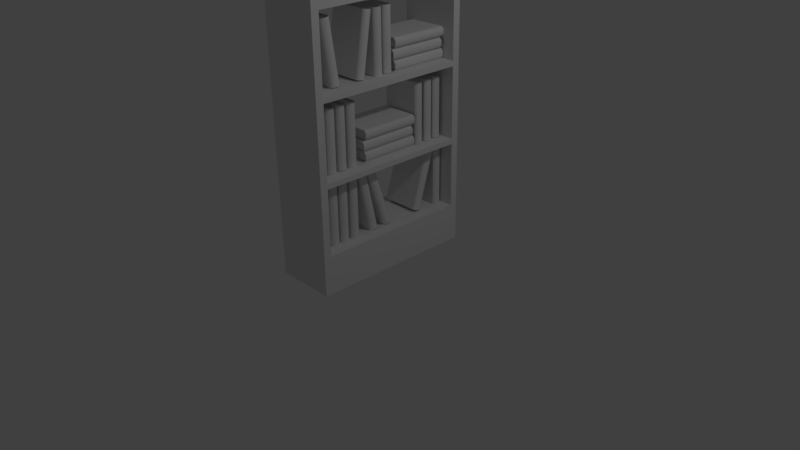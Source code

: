 # Source: bibliotheque.blend  (saved by Blender 2.77.0; exported with 4.5.12 LTS)
import bpy
from mathutils import Matrix  # noqa: F401  (used for matrix-valued properties, if any)

bpy.ops.wm.read_factory_settings(use_empty=True)
scene = bpy.context.scene
scene.name = 'Scene'

# ---- collections
col_collection_1 = bpy.data.collections.new('Collection 1'); scene.collection.children.link(col_collection_1)

# ---- materials (node trees are filled in below, after node groups)
mat_material = bpy.data.materials.new('Material')
mat_material.alpha_threshold = 0.0
mat_material.use_transparent_shadow = False
mat_material.roughness = 0.5
mat_material.line_color = (0.0, 0.0, 0.0, 1.0)

# ---- material node trees

# ---- world
world_world = bpy.data.worlds.new('World'); scene.world = world_world
world_world.color = (0.05088, 0.05088, 0.05088)
world_world.use_sun_shadow = False
world_world.sun_shadow_jitter_overblur = 0.0
world_world.cycles.sampling_method = 'MANUAL'

# ---- cameras
cam_camera = bpy.data.cameras.new('Camera')
cam_camera.clip_end = 100.0
cam_camera.lens = 35.0
cam_camera.sensor_width = 32.0
cam_camera.sensor_height = 18.0
cam_camera.ortho_scale = 7.314
cam_camera.dof.focus_distance = 0.0
cam_camera.dof.aperture_fstop = 128.0

# ---- lights
light_lamp = bpy.data.lights.new('Lamp', 'POINT')
light_lamp.transmission_factor = 0.0
light_lamp.cutoff_distance = 30.0
light_lamp.energy = 100.0
light_lamp.shadow_buffer_clip_start = 1.001
light_lamp.shadow_soft_size = 0.1
light_lamp.shadow_maximum_resolution = 0.006
light_lamp.use_absolute_resolution = True

# ---- meshes
me_cube_002 = bpy.data.meshes.new('Cube.002')
me_cube_002.from_pydata([(-0.4, -1.0, 0.0), (-0.4, -1.0, 0.5), (0.4, -1.0, 0.0), (0.4, -1.0, 0.5), (-0.4, -1.1, 0.0), (-0.4, -1.1, 0.5), (0.4, -1.1, 0.5), (0.4, -1.1, 0.0), (0.4, -1.0, 4.0), (-0.4, -1.0, 4.0), (0.4, -1.1, 4.0), (-0.4, -1.1, 4.0), (0.4, -0.9239, 4.383), (-0.4, -0.9239, 4.383), (0.4, -1.016, 4.421), (-0.4, -1.016, 4.421), (0.4, -0.7071, 4.707), (-0.4, -0.7071, 4.707), (0.4, -0.7778, 4.778), (-0.4, -0.7778, 4.778), (0.4, -0.3827, 4.924), (-0.4, -0.3827, 4.924), (0.4, -0.421, 5.016), (-0.4, -0.421, 5.016), (-0.4, -1.0, 1.348), (0.4, -1.0, 1.348), (0.4, -1.0, 1.416), (-0.4, -1.0, 1.416), (-0.4, -1.0, 2.348), (0.4, -1.0, 2.348), (0.4, -1.0, 2.416), (-0.4, -1.0, 2.416), (-0.4, -1.0, 3.348), (0.4, -1.0, 3.348), (0.4, -1.0, 3.416), (-0.4, -1.0, 3.416), (-0.4, 1.0, 0.0), (-0.4, 1.0, 0.5), (0.4, 1.0, 0.0), (0.4, 1.0, 0.5), (-0.4, 0.0, 0.5), (-0.4, 0.0, 0.0), (0.4, 0.0, 0.5), (0.4, 0.0, 0.0), (-0.4, 1.1, 0.0), (-0.4, 1.1, 0.5), (0.4, 1.1, 0.5), (0.4, 1.1, 0.0), (0.4, 1.0, 4.0), (-0.4, 1.0, 4.0), (0.4, 1.1, 4.0), (-0.4, 1.1, 4.0), (0.4, 0.9239, 4.383), (-0.4, 0.9239, 4.383), (0.4, 1.016, 4.421), (-0.4, 1.016, 4.421), (0.4, 0.7071, 4.707), (-0.4, 0.7071, 4.707), (0.4, 0.7778, 4.778), (-0.4, 0.7778, 4.778), (0.4, 0.3827, 4.924), (-0.4, 0.3827, 4.924), (0.4, 0.421, 5.016), (-0.4, 0.421, 5.016), (0.4, 0.0, 5.0), (-0.4, 0.0, 5.0), (0.4, 0.0, 5.1), (-0.4, 0.0, 5.1), (-0.4, 1.0, 1.348), (0.4, 1.0, 1.348), (-0.4, 0.0, 1.348), (0.4, 0.0, 1.348), (0.4, 0.0, 1.416), (0.4, 1.0, 1.416), (-0.4, 1.0, 1.416), (-0.4, 0.0, 1.416), (-0.4, 1.0, 2.348), (0.4, 1.0, 2.348), (-0.4, 0.0, 2.348), (0.4, 0.0, 2.348), (0.4, 0.0, 2.416), (0.4, 1.0, 2.416), (-0.4, 1.0, 2.416), (-0.4, 0.0, 2.416), (-0.4, 1.0, 3.348), (0.4, 1.0, 3.348), (-0.4, 0.0, 3.348), (0.4, 0.0, 3.348), (0.4, 0.0, 3.416), (0.4, 1.0, 3.416), (-0.4, 1.0, 3.416), (-0.4, 0.0, 3.416)], [], [(42, 3, 2, 43), (6, 3, 8, 10), (3, 42, 40, 1), (0, 41, 43, 2), (1, 40, 41, 0), (6, 5, 4, 7), (2, 3, 6, 7), (1, 0, 4, 5), (0, 2, 7, 4), (9, 11, 15, 13), (3, 1, 9, 8), (1, 5, 11, 9), (5, 6, 10, 11), (12, 13, 17, 16), (8, 9, 13, 12), (10, 8, 12, 14), (11, 10, 14, 15), (18, 16, 20, 22), (14, 12, 16, 18), (15, 14, 18, 19), (13, 15, 19, 17), (21, 23, 67, 65), (19, 18, 22, 23), (17, 19, 23, 21), (16, 17, 21, 20), (20, 21, 65, 64), (22, 20, 64, 66), (23, 22, 66, 67), (25, 24, 70, 71), (26, 72, 75, 27), (70, 24, 27, 75), (25, 71, 72, 26), (30, 80, 83, 31), (29, 28, 78, 79), (78, 28, 31, 83), (29, 79, 80, 30), (34, 88, 91, 35), (33, 32, 86, 87), (86, 32, 35, 91), (33, 87, 88, 34), (42, 43, 38, 39), (46, 50, 48, 39), (39, 37, 40, 42), (36, 38, 43, 41), (37, 36, 41, 40), (46, 47, 44, 45), (38, 47, 46, 39), (37, 45, 44, 36), (36, 44, 47, 38), (49, 53, 55, 51), (39, 48, 49, 37), (37, 49, 51, 45), (45, 51, 50, 46), (52, 56, 57, 53), (48, 52, 53, 49), (50, 54, 52, 48), (51, 55, 54, 50), (58, 62, 60, 56), (54, 58, 56, 52), (55, 59, 58, 54), (53, 57, 59, 55), (61, 65, 67, 63), (59, 63, 62, 58), (57, 61, 63, 59), (56, 60, 61, 57), (60, 64, 65, 61), (62, 66, 64, 60), (63, 67, 66, 62), (69, 71, 70, 68), (73, 74, 75, 72), (70, 75, 74, 68), (69, 73, 72, 71), (81, 82, 83, 80), (77, 79, 78, 76), (78, 83, 82, 76), (77, 81, 80, 79), (89, 90, 91, 88), (85, 87, 86, 84), (86, 91, 90, 84), (85, 89, 88, 87)])
me_cube_002.polygons.foreach_set('use_smooth', [0, 0, 0, 0, 0, 0, 0, 0, 0, 0, 0, 0, 0, 1, 1, 0, 1, 0, 0, 1, 0, 0, 1, 0, 1, 1, 0, 1, 0, 0, 0, 0, 0, 0, 0, 0, 0, 0, 0, 0, 0, 0, 0, 0, 0, 0, 0, 0, 0, 0, 0, 0, 0, 1, 1, 0, 1, 0, 0, 1, 0, 0, 1, 0, 1, 1, 0, 1, 0, 0, 0, 0, 0, 0, 0, 0, 0, 0, 0, 0])
me_cube_002.use_remesh_preserve_volume = False
me_cube_002.use_remesh_preserve_attributes = False
me_cube_002.use_mirror_vertex_groups = False
me_cube_002.update()
me_cube_001 = bpy.data.meshes.new('Cube.001')
me_cube_001.from_pydata([(0.4, 0.05925, -0.3703), (0.4, -0.05925, -0.3703), (-0.06652, -0.05925, -0.3703), (-0.06652, 0.05925, -0.3703), (0.4, 0.05925, 0.3703), (0.4, -0.05925, 0.3703), (-0.06652, -0.05925, 0.3703), (-0.06652, 0.05925, 0.3703), (0.4265, 0.02827, -0.3703), (0.4265, -0.02827, -0.3703), (0.4265, 0.02827, 0.3703), (0.4265, -0.02827, 0.3703), (0.3984, 0.06303, -0.3939), (0.3984, -0.06303, -0.3939), (-0.09798, -0.06303, -0.3939), (-0.09798, 0.06303, -0.3939), (0.3984, 0.06303, 0.3939), (0.3984, -0.06303, 0.3939), (-0.09798, -0.06303, 0.3939), (-0.09798, 0.06303, 0.3939), (0.4265, 0.03008, -0.3939), (0.4265, -0.03008, -0.3939), (0.4265, 0.03008, 0.3939), (0.4265, -0.03008, 0.3939)], [], [(0, 1, 2, 3), (4, 7, 6, 5), (4, 5, 11, 10), (2, 6, 7, 3), (1, 0, 8, 9), (13, 17, 18, 14), (16, 12, 15, 19), (20, 22, 23, 21), (17, 13, 21, 23), (12, 16, 22, 20)])
me_cube_001.polygons.foreach_set('use_smooth', [0, 0, 0, 0, 0, 0, 0, 1, 1, 1])
me_cube_001.materials.append(mat_material)
me_cube_001.use_remesh_preserve_volume = False
me_cube_001.use_remesh_preserve_attributes = False
me_cube_001.use_mirror_vertex_groups = False
me_cube_001.update()

# ---- objects
ob_biblioth_que = bpy.data.objects.new('Bibliothèque', me_cube_002)
ob_book_035 = bpy.data.objects.new('book.035', me_cube_001)
ob_book_034 = bpy.data.objects.new('book.034', me_cube_001)
ob_book_033 = bpy.data.objects.new('book.033', me_cube_001)
ob_book_032 = bpy.data.objects.new('book.032', me_cube_001)
ob_book_031 = bpy.data.objects.new('book.031', me_cube_001)
ob_book_030 = bpy.data.objects.new('book.030', me_cube_001)
ob_book_029 = bpy.data.objects.new('book.029', me_cube_001)
ob_book_028 = bpy.data.objects.new('book.028', me_cube_001)
ob_book_027 = bpy.data.objects.new('book.027', me_cube_001)
ob_book_026 = bpy.data.objects.new('book.026', me_cube_001)
ob_book_025 = bpy.data.objects.new('book.025', me_cube_001)
ob_book_024 = bpy.data.objects.new('book.024', me_cube_001)
ob_book_023 = bpy.data.objects.new('book.023', me_cube_001)
ob_book_022 = bpy.data.objects.new('book.022', me_cube_001)
ob_book_021 = bpy.data.objects.new('book.021', me_cube_001)
ob_book_020 = bpy.data.objects.new('book.020', me_cube_001)
ob_book_019 = bpy.data.objects.new('book.019', me_cube_001)
ob_book_018 = bpy.data.objects.new('book.018', me_cube_001)
ob_book_017 = bpy.data.objects.new('book.017', me_cube_001)
ob_book_016 = bpy.data.objects.new('book.016', me_cube_001)
ob_book_015 = bpy.data.objects.new('book.015', me_cube_001)
ob_book_014 = bpy.data.objects.new('book.014', me_cube_001)
ob_book_013 = bpy.data.objects.new('book.013', me_cube_001)
ob_book_012 = bpy.data.objects.new('book.012', me_cube_001)
ob_book_011 = bpy.data.objects.new('book.011', me_cube_001)
ob_book_010 = bpy.data.objects.new('book.010', me_cube_001)
ob_book_009 = bpy.data.objects.new('book.009', me_cube_001)
ob_book_008 = bpy.data.objects.new('book.008', me_cube_001)
ob_book_007 = bpy.data.objects.new('book.007', me_cube_001)
ob_book_006 = bpy.data.objects.new('book.006', me_cube_001)
ob_book_005 = bpy.data.objects.new('book.005', me_cube_001)
ob_book_004 = bpy.data.objects.new('book.004', me_cube_001)
ob_book_003 = bpy.data.objects.new('book.003', me_cube_001)
ob_book_002 = bpy.data.objects.new('book.002', me_cube_001)
ob_book_001 = bpy.data.objects.new('book.001', me_cube_001)
ob_book = bpy.data.objects.new('book', me_cube_001)
ob_lamp = bpy.data.objects.new('Lamp', light_lamp)
ob_camera = bpy.data.objects.new('Camera', cam_camera)

# ---- transforms, parenting, visibility, modifiers, constraints
ob_biblioth_que.location = (0.0, 0.0, 0.0)
ob_biblioth_que.lineart.crease_threshold = 0.0
ob_book_035.parent = ob_biblioth_que
ob_book_035.location = (-0.1895, -0.07561, 0.8951)
ob_book_035.rotation_euler = (0.3171, 6.925e-17, 1.107e-17)
ob_book_035.lock_rotations_4d = False
ob_book_035.empty_display_type = 'ARROWS'
ob_book_035.lineart.crease_threshold = 0.0
ob_book_034.parent = ob_biblioth_que
ob_book_034.location = (-0.1895, -0.2554, 0.8951)
ob_book_034.rotation_euler = (0.204, 4.498e-17, 4.603e-18)
ob_book_034.lock_rotations_4d = False
ob_book_034.empty_display_type = 'ARROWS'
ob_book_034.lineart.crease_threshold = 0.0
ob_book_033.parent = ob_biblioth_que
ob_book_033.location = (-0.1895, -0.4727, 0.8951)
ob_book_033.lock_rotations_4d = False
ob_book_033.empty_display_type = 'ARROWS'
ob_book_033.lineart.crease_threshold = 0.0
ob_book_032.parent = ob_biblioth_que
ob_book_032.location = (-0.1895, -0.4051, 3.808)
ob_book_032.rotation_euler = (0.1997, 4.405e-17, 4.413e-18)
ob_book_032.lock_rotations_4d = False
ob_book_032.empty_display_type = 'ARROWS'
ob_book_032.lineart.crease_threshold = 0.0
ob_book_031.parent = ob_biblioth_que
ob_book_031.location = (-0.1895, -0.5948, 3.808)
ob_book_031.lock_rotations_4d = False
ob_book_031.empty_display_type = 'ARROWS'
ob_book_031.lineart.crease_threshold = 0.0
ob_book_030.parent = ob_biblioth_que
ob_book_030.location = (-0.1895, -0.7423, 3.808)
ob_book_030.lock_rotations_4d = False
ob_book_030.empty_display_type = 'ARROWS'
ob_book_030.lineart.crease_threshold = 0.0
ob_book_029.parent = ob_biblioth_que
ob_book_029.location = (-0.1895, -0.8928, 3.808)
ob_book_029.lock_rotations_4d = False
ob_book_029.empty_display_type = 'ARROWS'
ob_book_029.lineart.crease_threshold = 0.0
ob_book_028.parent = ob_biblioth_que
ob_book_028.location = (-0.1895, 0.1519, 3.808)
ob_book_028.lock_rotations_4d = False
ob_book_028.empty_display_type = 'ARROWS'
ob_book_028.lineart.crease_threshold = 0.0
ob_book_027.parent = ob_biblioth_que
ob_book_027.location = (-0.1895, 0.2964, 3.808)
ob_book_027.lock_rotations_4d = False
ob_book_027.empty_display_type = 'ARROWS'
ob_book_027.lineart.crease_threshold = 0.0
ob_book_026.parent = ob_biblioth_que
ob_book_026.location = (-0.1895, 0.4319, 3.811)
ob_book_026.lock_rotations_4d = False
ob_book_026.empty_display_type = 'ARROWS'
ob_book_026.lineart.crease_threshold = 0.0
ob_book_025.parent = ob_biblioth_que
ob_book_025.location = (-0.1895, 0.5724, 3.816)
ob_book_025.lock_rotations_4d = False
ob_book_025.empty_display_type = 'ARROWS'
ob_book_025.lineart.crease_threshold = 0.0
ob_book_024.parent = ob_biblioth_que
ob_book_024.location = (-0.1895, 0.7233, 3.816)
ob_book_024.lock_rotations_4d = False
ob_book_024.empty_display_type = 'ARROWS'
ob_book_024.lineart.crease_threshold = 0.0
ob_book_023.parent = ob_biblioth_que
ob_book_023.location = (-0.1895, 0.8689, 3.816)
ob_book_023.lock_rotations_4d = False
ob_book_023.empty_display_type = 'ARROWS'
ob_book_023.lineart.crease_threshold = 0.0
ob_book_022.parent = ob_biblioth_que
ob_book_022.location = (-0.1895, 0.5984, 2.476)
ob_book_022.rotation_euler = (-1.571, -2.22e-16, 2.22e-16)
ob_book_022.lock_rotations_4d = False
ob_book_022.empty_display_type = 'ARROWS'
ob_book_022.lineart.crease_threshold = 0.0
ob_book_021.parent = ob_biblioth_que
ob_book_021.location = (-0.1895, 0.5731, 2.61)
ob_book_021.rotation_euler = (-1.571, -2.22e-16, 2.22e-16)
ob_book_021.lock_rotations_4d = False
ob_book_021.empty_display_type = 'ARROWS'
ob_book_021.lineart.crease_threshold = 0.0
ob_book_020.parent = ob_biblioth_que
ob_book_020.location = (-0.1895, 0.6056, 2.744)
ob_book_020.rotation_euler = (-1.571, -2.22e-16, 2.22e-16)
ob_book_020.lock_rotations_4d = False
ob_book_020.empty_display_type = 'ARROWS'
ob_book_020.lineart.crease_threshold = 0.0
ob_book_019.parent = ob_biblioth_que
ob_book_019.location = (-0.1895, -0.2506, 2.814)
ob_book_019.rotation_euler = (-0.1581, -3.496e-17, 2.769e-18)
ob_book_019.lock_rotations_4d = False
ob_book_019.empty_display_type = 'ARROWS'
ob_book_019.lineart.crease_threshold = 0.0
ob_book_018.parent = ob_biblioth_que
ob_book_018.location = (-0.1895, -0.04109, 2.81)
ob_book_018.lock_rotations_4d = False
ob_book_018.empty_display_type = 'ARROWS'
ob_book_018.lineart.crease_threshold = 0.0
ob_book_017.parent = ob_biblioth_que
ob_book_017.location = (-0.1895, 0.1034, 2.814)
ob_book_017.lock_rotations_4d = False
ob_book_017.empty_display_type = 'ARROWS'
ob_book_017.lineart.crease_threshold = 0.0
ob_book_016.parent = ob_biblioth_que
ob_book_016.location = (-0.1895, -0.7312, 2.821)
ob_book_016.rotation_euler = (0.1362, 3.014e-17, 2.055e-18)
ob_book_016.lock_rotations_4d = False
ob_book_016.empty_display_type = 'ARROWS'
ob_book_016.lineart.crease_threshold = 0.0
ob_book_015.parent = ob_biblioth_que
ob_book_015.location = (-0.1895, -0.9154, 2.817)
ob_book_015.lock_rotations_4d = False
ob_book_015.empty_display_type = 'ARROWS'
ob_book_015.lineart.crease_threshold = 0.0
ob_book_014.parent = ob_biblioth_que
ob_book_014.location = (-0.1895, 0.1179, 1.748)
ob_book_014.rotation_euler = (-1.571, -2.22e-16, 2.22e-16)
ob_book_014.lock_rotations_4d = False
ob_book_014.empty_display_type = 'ARROWS'
ob_book_014.lineart.crease_threshold = 0.0
ob_book_013.parent = ob_biblioth_que
ob_book_013.location = (-0.1895, 0.08536, 1.614)
ob_book_013.rotation_euler = (-1.571, -2.22e-16, 2.22e-16)
ob_book_013.lock_rotations_4d = False
ob_book_013.empty_display_type = 'ARROWS'
ob_book_013.lineart.crease_threshold = 0.0
ob_book_012.parent = ob_biblioth_que
ob_book_012.location = (-0.1895, 0.1107, 1.481)
ob_book_012.rotation_euler = (-1.571, -2.22e-16, 2.22e-16)
ob_book_012.lock_rotations_4d = False
ob_book_012.empty_display_type = 'ARROWS'
ob_book_012.lineart.crease_threshold = 0.0
ob_book_011.parent = ob_biblioth_que
ob_book_011.location = (-0.1895, 0.5984, 1.813)
ob_book_011.lock_rotations_4d = False
ob_book_011.empty_display_type = 'ARROWS'
ob_book_011.lineart.crease_threshold = 0.0
ob_book_010.parent = ob_biblioth_que
ob_book_010.location = (-0.1895, 0.7574, 1.813)
ob_book_010.lock_rotations_4d = False
ob_book_010.empty_display_type = 'ARROWS'
ob_book_010.lineart.crease_threshold = 0.0
ob_book_009.parent = ob_biblioth_que
ob_book_009.location = (-0.1895, 0.9019, 1.816)
ob_book_009.lock_rotations_4d = False
ob_book_009.empty_display_type = 'ARROWS'
ob_book_009.lineart.crease_threshold = 0.0
ob_book_008.parent = ob_biblioth_que
ob_book_008.location = (-0.1895, -0.471, 1.811)
ob_book_008.lock_rotations_4d = False
ob_book_008.empty_display_type = 'ARROWS'
ob_book_008.lineart.crease_threshold = 0.0
ob_book_007.parent = ob_biblioth_que
ob_book_007.location = (-0.1895, -0.6228, 1.815)
ob_book_007.lock_rotations_4d = False
ob_book_007.empty_display_type = 'ARROWS'
ob_book_007.lineart.crease_threshold = 0.0
ob_book_006.parent = ob_biblioth_que
ob_book_006.location = (-0.1895, -0.7745, 1.811)
ob_book_006.lock_rotations_4d = False
ob_book_006.empty_display_type = 'ARROWS'
ob_book_006.lineart.crease_threshold = 0.0
ob_book_005.parent = ob_biblioth_que
ob_book_005.location = (-0.1895, -0.9118, 1.815)
ob_book_005.lock_rotations_4d = False
ob_book_005.empty_display_type = 'ARROWS'
ob_book_005.lineart.crease_threshold = 0.0
ob_book_004.parent = ob_biblioth_que
ob_book_004.location = (-0.1895, 0.6778, 0.8951)
ob_book_004.rotation_euler = (-0.3025, -6.615e-17, 1.008e-17)
ob_book_004.lock_rotations_4d = False
ob_book_004.empty_display_type = 'ARROWS'
ob_book_004.lineart.crease_threshold = 0.0
ob_book_003.parent = ob_biblioth_que
ob_book_003.location = (-0.1895, 0.92, 0.8951)
ob_book_003.lock_rotations_4d = False
ob_book_003.empty_display_type = 'ARROWS'
ob_book_003.lineart.crease_threshold = 0.0
ob_book_002.parent = ob_biblioth_que
ob_book_002.location = (-0.1895, -0.63, 0.8951)
ob_book_002.lock_rotations_4d = False
ob_book_002.empty_display_type = 'ARROWS'
ob_book_002.lineart.crease_threshold = 0.0
ob_book_001.parent = ob_biblioth_que
ob_book_001.location = (-0.1895, -0.78, 0.8951)
ob_book_001.lock_rotations_4d = False
ob_book_001.empty_display_type = 'ARROWS'
ob_book_001.lineart.crease_threshold = 0.0
ob_book.parent = ob_biblioth_que
ob_book.location = (-0.1895, -0.92, 0.8951)
ob_book.lock_rotations_4d = False
ob_book.empty_display_type = 'ARROWS'
ob_book.lineart.crease_threshold = 0.0
ob_lamp.parent = ob_biblioth_que
ob_lamp.location = (4.076, 1.005, 5.904)
ob_lamp.rotation_euler = (0.6503, 0.05522, 1.866)
ob_lamp.lock_rotations_4d = False
ob_lamp.empty_display_type = 'ARROWS'
ob_lamp.color = (0.0, 0.0, 0.0, 0.0)
ob_lamp.lineart.crease_threshold = 0.0
ob_camera.parent = ob_biblioth_que
ob_camera.location = (7.481, -6.508, 5.344)
ob_camera.rotation_euler = (1.109, 0.01082, 0.8149)
ob_camera.lock_rotations_4d = False
ob_camera.empty_display_type = 'ARROWS'
ob_camera.color = (0.0, 0.0, 0.0, 0.0)
ob_camera.display_type = 'WIRE'
ob_camera.lineart.crease_threshold = 0.0

# ---- collection membership
col_collection_1.objects.link(ob_biblioth_que)
col_collection_1.objects.link(ob_book_035)
col_collection_1.objects.link(ob_book_034)
col_collection_1.objects.link(ob_book_033)
col_collection_1.objects.link(ob_book_032)
col_collection_1.objects.link(ob_book_031)
col_collection_1.objects.link(ob_book_030)
col_collection_1.objects.link(ob_book_029)
col_collection_1.objects.link(ob_book_028)
col_collection_1.objects.link(ob_book_027)
col_collection_1.objects.link(ob_book_026)
col_collection_1.objects.link(ob_book_025)
col_collection_1.objects.link(ob_book_024)
col_collection_1.objects.link(ob_book_023)
col_collection_1.objects.link(ob_book_022)
col_collection_1.objects.link(ob_book_021)
col_collection_1.objects.link(ob_book_020)
col_collection_1.objects.link(ob_book_019)
col_collection_1.objects.link(ob_book_018)
col_collection_1.objects.link(ob_book_017)
col_collection_1.objects.link(ob_book_016)
col_collection_1.objects.link(ob_book_015)
col_collection_1.objects.link(ob_book_014)
col_collection_1.objects.link(ob_book_013)
col_collection_1.objects.link(ob_book_012)
col_collection_1.objects.link(ob_book_011)
col_collection_1.objects.link(ob_book_010)
col_collection_1.objects.link(ob_book_009)
col_collection_1.objects.link(ob_book_008)
col_collection_1.objects.link(ob_book_007)
col_collection_1.objects.link(ob_book_006)
col_collection_1.objects.link(ob_book_005)
col_collection_1.objects.link(ob_book_004)
col_collection_1.objects.link(ob_book_003)
col_collection_1.objects.link(ob_book_002)
col_collection_1.objects.link(ob_book_001)
col_collection_1.objects.link(ob_book)
col_collection_1.objects.link(ob_lamp)
col_collection_1.objects.link(ob_camera)

# ---- scene / render settings (as saved in the file)
scene.camera = ob_camera
scene.frame_start = 1; scene.frame_end = 250; scene.frame_set(1)
scene.render.engine = 'BLENDER_EEVEE_NEXT'
scene.render.resolution_percentage = 50
scene.render.dither_intensity = 0.0
scene.cycles.use_denoising = False
scene.cycles.samples = 128
scene.cycles.sampling_pattern = 'TABULATED_SOBOL'
scene.cycles.light_sampling_threshold = 0.0
scene.cycles.use_adaptive_sampling = False
scene.cycles.use_light_tree = False
scene.cycles.blur_glossy = 0.0
scene.cycles.sample_clamp_indirect = 0.0
scene.view_settings.view_transform = 'Standard'
bpy.context.view_layer.update()
